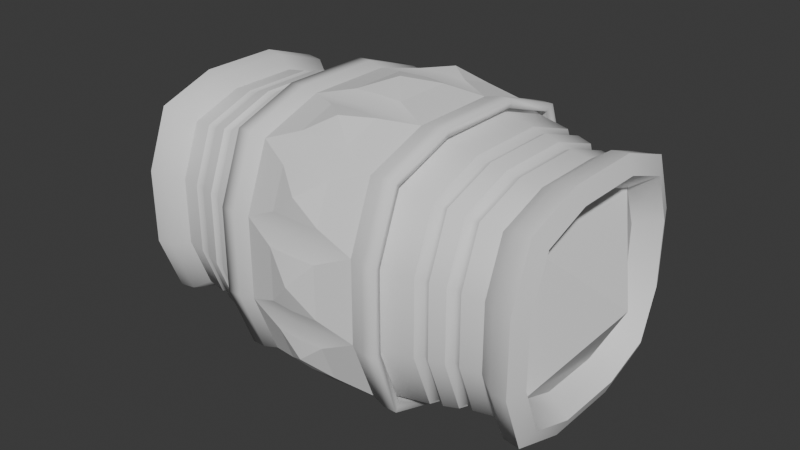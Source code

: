 # Source: backup.blend  (saved by Blender 5.0.119; exported with 4.5.12 LTS)
import bpy
from mathutils import Matrix  # noqa: F401  (used for matrix-valued properties, if any)

bpy.ops.wm.read_factory_settings(use_empty=True)
scene = bpy.context.scene
scene.name = 'Scene'

# ---- collections
col_collection = bpy.data.collections.new('Collection'); scene.collection.children.link(col_collection)

# ---- world
world_world = bpy.data.worlds.new('World'); scene.world = world_world
world_world.use_nodes = True; world_world.node_tree.nodes.clear()
_N = world_world.node_tree.nodes; _L = world_world.node_tree.links
n0 = _N.new('ShaderNodeOutputWorld'); n0.name = 'World Output'; n0.location = (200, 100)
n1 = _N.new('ShaderNodeBackground'); n1.name = 'Background'; n1.location = (-200, 100)
n1.inputs[0].default_value = (0.05088, 0.05088, 0.05088, 1.0)
_L.new(n1.outputs[0], n0.inputs[0])
n0.is_active_output = True
world_world.color = (0.05088, 0.05088, 0.05088)
world_world.sun_shadow_jitter_overblur = 0.0

# ---- meshes
me_cube_001 = bpy.data.meshes.new('Cube.001')
me_cube_001.from_pydata([(-1.259, -0.6327, 0.6716), (-1.259, -0.6327, 1.914), (-1.259, 0.6327, 0.6716), (-1.259, 0.6327, 1.914), (-0.5243, 0.7598, 2.039), (-0.5243, 0.9349, 1.003), (-0.5243, -0.9349, 1.003), (-0.5243, -0.3108, 0.3893), (-0.5789, 0.7305, 0.5742), (-0.5789, 0.7305, 2.023), (-0.5789, -0.7457, 0.5742), (-0.5789, -0.7457, 2.023), (-1.259, -0.7785, 1.052), (-1.259, -0.7785, 1.534), (-1.259, 0.7785, 1.534), (-1.259, 0.7785, 1.052), (-0.5243, -0.9349, 1.582), (-0.5374, -0.9919, 0.9857), (-0.5243, -0.7598, 2.039), (-0.5243, -0.3108, 2.196), (-0.5789, -0.9159, 1.58), (-0.5789, -0.9159, 1.018), (-0.5789, 0.9007, 1.58), (-0.5789, 0.9007, 1.018), (-1.259, 0.2588, 0.5404), (-1.259, -0.2588, 0.5404), (-1.259, -0.2588, 2.045), (-1.259, 0.2588, 2.045), (-0.5374, 0.806, 0.5013), (-0.5243, 0.7598, 0.5468), (-0.5243, -0.7598, 0.5468), (-0.5374, -0.806, 0.5013), (-0.5789, 0.2943, 2.176), (-0.5789, -0.3095, 2.176), (-0.5789, 0.2943, 0.4211), (-0.5789, -0.3095, 0.4211), (-0.4313, 0.7831, 2.061), (0.0, 0.7992, 2.077), (0.0, 0.9834, 0.9883), (0.0, 0.7992, 0.5081), (0.0, 0.3269, 0.3424), (0.0, -0.3269, 2.243), (0.0, -0.7992, 2.077), (0.0, -0.9834, 0.9883), (0.0, -0.7992, 0.5081), (-0.4313, -0.7831, 0.5239), (-0.4313, 0.7831, 0.5239), (-0.4313, -0.7831, 2.061), (-0.4313, -0.3203, 2.224), (-0.4313, -0.3203, 0.3616), (-0.4313, -0.9636, 0.9945), (-0.4313, 0.9636, 0.9945), (0.0, 0.9834, 1.597), (0.0, -0.9834, 1.597), (-0.4313, -0.9636, 1.591), (-0.4313, 0.9636, 1.591), (0.0, -0.3269, 0.3424), (0.0, 0.3269, 2.243), (-0.4313, 0.3203, 2.224), (-0.4313, 0.3203, 0.3616), (-0.5243, 0.9349, 1.582), (-0.5374, -0.3297, 2.251), (-0.5374, 0.806, 2.084), (-0.5243, 0.3108, 2.196), (-0.5374, 0.3297, 2.251), (-0.5374, 0.9919, 1.6), (-0.5374, 0.9919, 0.9857), (-0.5243, 0.3108, 0.3893), (-0.5374, -0.806, 2.084), (-0.5374, -0.9919, 1.6), (-0.5374, -0.3297, 0.3343), (-0.5374, 0.3297, 0.3343), (-0.6263, -0.3108, 2.196), (-0.6395, -0.3297, 2.251), (-0.6263, -0.9349, 1.003), (-0.6395, -0.9919, 0.9857), (-0.6395, 0.806, 0.5013), (-0.6263, 0.7598, 0.5468), (-0.6263, 0.9349, 1.582), (-0.6263, 0.9349, 1.003), (-0.6263, 0.7598, 2.039), (-0.6263, -0.9349, 1.582), (-0.6263, -0.3108, 0.3893), (-0.6263, -0.7598, 0.5468), (-0.6263, -0.7598, 2.039), (-0.6395, -0.806, 0.5013), (-0.6395, 0.806, 2.084), (-0.6263, 0.3108, 2.196), (-0.6395, 0.3297, 2.251), (-0.6395, 0.9919, 1.6), (-0.6395, 0.9919, 0.9857), (-0.6263, 0.3108, 0.3893), (-0.6395, -0.806, 2.084), (-0.6395, -0.9919, 1.6), (-0.6395, -0.3297, 0.3343), (-0.6395, 0.3297, 0.3343), (-0.1837, 0.9815, 1.712), (-0.1837, 0.8768, 1.985), (-0.1837, -0.4412, 0.3404), (-0.1837, -0.7041, 0.4326), (-0.1837, -0.4412, 2.245), (-0.1837, -0.7041, 2.153), (-0.1837, -0.8768, 1.985), (-0.1837, -0.9815, 1.712), (-0.1837, -0.9815, 0.8732), (-0.1837, -0.8768, 0.6003), (-0.1836, -1.024, 1.485), (-0.1836, -1.024, 1.1), (-0.1837, 0.8768, 0.6003), (-0.1837, 0.9815, 0.8732), (-0.1836, 1.024, 1.1), (-0.1836, 1.024, 1.485), (-0.1837, 0.7041, 2.153), (-0.1837, 0.4412, 2.245), (-0.1835, 0.2148, 2.284), (-0.1835, -0.2148, 2.284), (-0.1837, 0.7041, 0.4326), (-0.1837, 0.4412, 0.3404), (-0.1835, 0.2148, 0.3018), (-0.1835, -0.2148, 0.3018), (0.0, 0.9916, 1.715), (0.0, 0.885, 1.993), (0.0, -0.4446, 0.3306), (0.0, -0.7123, 0.4246), (0.0, -0.4446, 2.255), (0.0, -0.885, 1.993), (0.0, -0.7123, 2.161), (0.0, -0.9916, 1.715), (0.0, -0.9916, 0.8701), (0.0, -0.885, 0.5923), (0.0, -1.034, 1.488), (0.0, -1.034, 1.097), (0.0, 0.885, 0.5923), (0.0, 0.9916, 0.8701), (0.0, 1.034, 1.097), (0.0, 1.034, 1.488), (0.0, 0.7123, 2.161), (0.0, 0.4446, 2.255), (0.0, 0.2181, 2.293), (0.0, -0.2181, 2.293), (0.0, 0.7123, 0.4246), (0.0, 0.4446, 0.3306), (0.0, 0.2181, 0.2921), (0.0, -0.2181, 0.2921), (0.0, 0.9922, 1.865), (0.0, -0.5852, 0.3215), (0.0, -0.5852, 2.264), (0.0, -0.9922, 1.865), (0.0, -0.9922, 0.7206), (0.0, -1.09, 1.293), (0.0, 0.9922, 0.7206), (0.0, 1.09, 1.293), (0.0, 0.5852, 2.264), (0.0, -2.212e-07, 2.351), (0.0, 0.5852, 0.3215), (0.0, -2.674e-07, 0.2341), (-1.385, -0.2332, 0.6873), (-1.386, -0.5196, 0.7878), (-1.385, -0.6315, 1.506), (-1.386, -0.5196, 1.798), (-1.385, 0.2332, 1.898), (-1.386, 0.5196, 1.798), (-1.385, 0.6315, 1.079), (-1.386, 0.5196, 0.7878), (-1.385, -0.6315, 1.079), (-1.385, 0.6315, 1.506), (-1.548, 0.6152, 0.6913), (-1.547, 0.262, 2.018), (-1.385, 0.2332, 0.6873), (-1.385, -0.2332, 1.898), (-1.548, 0.6152, 1.894), (-1.547, -0.7531, 1.535), (-1.495, -0.2907, 0.4474), (-1.495, -0.7108, 0.5948), (-1.495, -0.8747, 1.563), (-1.495, -0.7108, 1.991), (-1.495, 0.2907, 2.138), (-1.495, 0.7108, 1.991), (-1.495, 0.8747, 1.022), (-1.495, 0.7108, 0.5948), (-1.495, -0.8747, 1.022), (-1.495, 0.8747, 1.563), (-1.495, 0.2907, 0.4474), (-1.495, -0.2907, 2.138), (-1.738, -2.384e-07, 1.293), (-1.548, -0.6152, 1.894), (-1.547, -0.262, 0.5674), (-1.548, -0.6152, 0.6913), (-1.377, -0.8625, 1.026), (-1.377, -0.7009, 0.6045), (-1.377, -0.7009, 1.981), (-1.377, -0.8625, 1.56), (-1.377, -0.2867, 0.4592), (-1.377, 0.2867, 0.4592), (-1.377, 0.7009, 1.981), (-1.377, 0.2867, 2.126), (-1.377, -0.2867, 2.126), (-1.377, 0.8625, 1.56), (-1.377, 0.7009, 0.6045), (-1.377, 0.8625, 1.026), (-1.547, 0.7531, 1.051), (-1.547, -0.7531, 1.051), (-1.547, 0.7531, 1.535), (-1.547, 0.262, 0.5674), (-1.547, -0.262, 2.018), (-0.8283, 0.7034, 0.6019), (-0.9169, 0.688, 0.6173), (-0.8685, 0.6669, 0.6378), (-0.9169, 0.688, 1.968), (-0.8284, 0.7034, 1.986), (-0.8686, 0.6669, 1.949), (-0.8284, -0.7064, 0.6019), (-0.9169, -0.688, 0.6173), (-0.87, -0.6683, 0.6383), (-0.9169, -0.688, 1.968), (-0.8284, -0.7064, 1.986), (-0.87, -0.6683, 1.949), (-0.9169, -0.8466, 1.555), (-0.8284, -0.8689, 1.562), (-0.87, -0.8222, 1.548), (-0.8284, -0.8689, 1.025), (-0.9169, -0.8466, 1.031), (-0.87, -0.8222, 1.039), (-0.8283, 0.8659, 1.562), (-0.9169, 0.8466, 1.555), (-0.8686, 0.8208, 1.548), (-0.9169, 0.8466, 1.031), (-0.8283, 0.8659, 1.025), (-0.8686, 0.8208, 1.039), (-0.9169, 0.2814, 2.111), (-0.8284, 0.2868, 2.132), (-0.87, 0.272, 2.087), (-0.8284, -0.2898, 2.132), (-0.9169, -0.2814, 2.111), (-0.87, -0.2739, 2.087), (-0.8283, 0.2868, 0.4557), (-0.9169, 0.2814, 0.4747), (-0.8686, 0.2723, 0.4994), (-0.9169, -0.2814, 0.4747), (-0.8283, -0.2898, 0.4557), (-0.8686, -0.2738, 0.4994), (-1.112, 0.6503, 0.6543), (-1.024, 0.6673, 0.6375), (-1.058, 0.6314, 0.6728), (-1.112, -0.6503, 1.931), (-1.024, -0.6673, 1.948), (-1.058, -0.6315, 1.913), (-1.024, 0.6673, 1.948), (-1.112, 0.6503, 1.931), (-1.058, 0.6314, 1.913), (-1.112, -0.6503, 0.6543), (-1.024, -0.6673, 0.6375), (-1.058, -0.6315, 0.6728), (-1.024, 0.8212, 1.039), (-1.112, 0.8002, 1.045), (-1.058, 0.777, 1.052), (-1.112, 0.8002, 1.54), (-1.024, 0.8212, 1.547), (-1.058, 0.777, 1.533), (-1.112, -0.8002, 1.045), (-1.024, -0.8212, 1.039), (-1.058, -0.7771, 1.052), (-1.024, -0.8212, 1.547), (-1.112, -0.8002, 1.54), (-1.058, -0.7771, 1.533), (-1.112, 0.266, 0.5195), (-1.024, 0.2729, 0.4992), (-1.058, 0.2583, 0.5419), (-1.024, -0.2729, 0.4992), (-1.112, -0.266, 0.5195), (-1.058, -0.2583, 0.5419), (-1.024, 0.2729, 2.086), (-1.112, 0.266, 2.066), (-1.058, 0.2583, 2.044), (-1.112, -0.266, 2.066), (-1.024, -0.2729, 2.086), (-1.058, -0.2583, 2.044)], [], [(196, 195, 176, 183), (49, 45, 31, 70), (59, 49, 70, 71), (54, 47, 68, 69), (10, 35, 7, 30), (47, 48, 61, 68), (32, 33, 19, 63), (46, 59, 71, 28), (20, 21, 6, 16), (199, 198, 179, 178), (194, 197, 181, 177), (190, 196, 183, 175), (195, 194, 177, 176), (188, 191, 174, 180), (193, 192, 172, 182), (9, 32, 63, 4), (48, 58, 64, 61), (35, 34, 67, 7), (11, 20, 16, 18), (191, 190, 175, 174), (189, 188, 180, 173), (30, 7, 82, 83), (16, 6, 74, 81), (65, 66, 90, 89), (4, 63, 87, 80), (6, 30, 83, 74), (5, 60, 78, 79), (29, 5, 79, 77), (62, 65, 89, 86), (17, 69, 93, 75), (69, 68, 92, 93), (71, 70, 94, 95), (66, 28, 76, 90), (21, 10, 30, 6), (50, 54, 69, 17), (45, 50, 17, 31), (36, 55, 65, 62), (51, 46, 28, 66), (55, 51, 66, 65), (8, 23, 5, 29), (22, 9, 4, 60), (33, 11, 18, 19), (34, 8, 29, 67), (58, 36, 62, 64), (23, 22, 60, 5), (79, 78, 89, 90), (91, 77, 76, 95), (72, 84, 92, 73), (78, 80, 86, 89), (77, 79, 90, 76), (74, 83, 85, 75), (83, 82, 94, 85), (87, 72, 73, 88), (81, 74, 75, 93), (80, 87, 88, 86), (84, 81, 93, 92), (82, 91, 95, 94), (68, 61, 73, 92), (63, 19, 72, 87), (64, 62, 86, 88), (70, 31, 85, 94), (60, 4, 80, 78), (67, 29, 77, 91), (61, 64, 88, 73), (31, 17, 75, 85), (19, 18, 84, 72), (18, 16, 81, 84), (7, 67, 91, 82), (28, 71, 95, 76), (121, 97, 36, 37), (96, 120, 52, 55), (100, 124, 41, 48), (99, 123, 44, 45), (98, 99, 45, 49), (109, 108, 46, 51), (101, 100, 48, 47), (126, 101, 47, 42), (102, 125, 42, 47), (103, 102, 47, 54), (127, 103, 54, 53), (104, 128, 43, 50), (105, 104, 50, 45), (129, 105, 45, 44), (106, 130, 53, 54), (107, 106, 54, 50), (131, 107, 50, 43), (112, 136, 37, 36), (133, 109, 51, 38), (108, 132, 39, 46), (140, 116, 46, 39), (135, 111, 55, 52), (110, 134, 38, 51), (122, 98, 49, 56), (113, 112, 36, 58), (137, 113, 58, 57), (114, 138, 57, 58), (115, 114, 58, 48), (139, 115, 48, 41), (111, 110, 51, 55), (117, 141, 40, 59), (116, 117, 59, 46), (142, 118, 59, 40), (119, 143, 56, 49), (118, 119, 49, 59), (97, 144, 96), (121, 144, 97), (96, 144, 120), (122, 145, 98), (99, 145, 123), (98, 145, 99), (100, 146, 124), (101, 146, 100), (126, 146, 101), (102, 147, 125), (103, 147, 102), (127, 147, 103), (104, 148, 128), (105, 148, 104), (129, 148, 105), (106, 149, 130), (107, 149, 106), (131, 149, 107), (109, 150, 108), (133, 150, 109), (108, 150, 132), (111, 151, 110), (135, 151, 111), (110, 151, 134), (112, 152, 136), (113, 152, 112), (137, 152, 113), (114, 153, 138), (115, 153, 114), (139, 153, 115), (140, 154, 116), (117, 154, 141), (116, 154, 117), (142, 155, 118), (119, 155, 143), (118, 155, 119), (97, 96, 55, 36), (169, 160, 161, 184, 159), (165, 162, 163, 184, 161), (13, 1, 190, 191), (0, 12, 188, 189), (14, 15, 199, 197), (156, 157, 184, 163, 168), (157, 164, 158, 159, 184), (2, 24, 193, 198), (25, 0, 189, 192), (192, 189, 173, 172), (198, 193, 182, 179), (197, 199, 178, 181), (187, 186, 172, 173), (185, 171, 174, 175), (170, 167, 176, 177), (166, 200, 178, 179), (201, 187, 173, 180), (171, 201, 180, 174), (202, 170, 177, 181), (200, 202, 181, 178), (203, 166, 179, 182), (186, 203, 182, 172), (204, 185, 175, 183), (167, 204, 183, 176), (163, 162, 200, 166), (164, 157, 187, 201), (158, 164, 201, 171), (165, 161, 170, 202), (162, 165, 202, 200), (168, 163, 166, 203), (156, 168, 203, 186), (169, 159, 185, 204), (160, 169, 204, 167), (12, 13, 191, 188), (1, 26, 196, 190), (24, 25, 192, 193), (26, 27, 195, 196), (15, 2, 198, 199), (3, 14, 197, 194), (27, 3, 194, 195), (161, 160, 167, 170), (159, 158, 171, 185), (157, 156, 186, 187), (213, 212, 238, 240), (234, 216, 215, 232), (239, 211, 213, 240), (213, 222, 221, 212), (207, 206, 226, 228), (222, 213, 211, 220), (227, 205, 207, 228), (217, 219, 216, 214), (221, 222, 219, 217), (216, 219, 218, 215), (225, 224, 208, 210), (219, 222, 220, 218), (209, 223, 225, 210), (228, 226, 224, 225), (223, 227, 228, 225), (229, 231, 210, 208), (233, 234, 231, 229), (210, 231, 230, 209), (237, 236, 206, 207), (231, 234, 232, 230), (205, 235, 237, 207), (240, 238, 236, 237), (235, 239, 240, 237), (274, 276, 273, 272), (272, 273, 249, 248), (273, 276, 275, 271), (270, 269, 265, 267), (249, 273, 271, 247), (266, 268, 270, 267), (267, 265, 241, 243), (242, 266, 267, 243), (259, 261, 264, 263), (250, 252, 261, 259), (264, 261, 260, 262), (255, 254, 256, 258), (261, 252, 251, 260), (257, 253, 255, 258), (243, 241, 254, 255), (253, 242, 243, 255), (258, 256, 248, 249), (247, 257, 258, 249), (250, 269, 270, 252), (268, 251, 252, 270), (244, 246, 276, 274), (263, 264, 246, 244), (276, 246, 245, 275), (246, 264, 262, 245), (205, 8, 34, 235), (205, 227, 23, 8), (242, 206, 236, 266), (242, 253, 226, 206), (208, 247, 271, 229), (223, 209, 9, 22), (257, 247, 208, 224), (9, 209, 230, 32), (212, 221, 260, 251), (268, 238, 212, 251), (10, 21, 220, 211), (239, 35, 10, 211), (20, 11, 215, 218), (217, 214, 245, 262), (33, 232, 215, 11), (233, 275, 245, 214), (21, 20, 218, 220), (221, 217, 262, 260), (253, 257, 224, 226), (227, 223, 22, 23), (32, 230, 232, 33), (229, 271, 275, 233), (266, 236, 238, 268), (235, 34, 35, 239), (2, 15, 254, 241), (2, 241, 265, 24), (274, 26, 1, 244), (263, 244, 1, 13), (14, 3, 248, 256), (248, 3, 27, 272), (25, 269, 250, 0), (250, 259, 12, 0), (15, 14, 256, 254), (259, 263, 13, 12), (24, 265, 269, 25), (272, 27, 26, 274), (214, 216, 234, 233)])
me_cube_001.polygons.foreach_set('use_smooth', [True] * 268)
_k = set([(0, 12), (0, 25), (1, 13), (1, 26), (2, 15), (2, 24), (3, 14), (3, 27), (8, 23), (8, 34), (9, 22), (9, 32), (10, 21), (10, 35), (11, 20), (11, 33), (12, 13), (14, 15), (20, 21), (22, 23), (24, 25), (26, 27), (32, 33), (34, 35), (36, 55), (36, 58), (36, 97), (36, 112), (45, 49), (45, 50), (45, 99), (45, 105), (46, 51), (46, 59), (46, 108), (46, 116), (47, 48), (47, 54), (47, 101), (47, 102), (48, 58), (48, 100), (48, 115), (49, 59), (49, 98), (49, 119), (50, 54), (50, 104), (50, 107), (51, 55), (51, 109), (51, 110), (54, 103), (54, 106), (55, 96), (55, 111), (58, 113), (58, 114), (59, 117), (59, 118), (96, 97), (96, 120), (96, 144), (97, 121), (97, 144), (98, 99), (98, 122), (98, 145), (99, 123), (99, 145), (100, 101), (100, 124), (100, 146), (101, 126), (101, 146), (102, 103), (102, 125), (102, 147), (103, 127), (103, 147), (104, 105), (104, 128), (104, 148), (105, 129), (105, 148), (106, 107), (106, 130), (106, 149), (107, 131), (107, 149), (108, 109), (108, 132), (108, 150), (109, 133), (109, 150), (110, 111), (110, 134), (110, 151), (111, 135), (111, 151), (112, 113), (112, 136), (112, 152), (113, 137), (113, 152), (114, 115), (114, 138), (114, 153), (115, 139), (115, 153), (116, 117), (116, 140), (116, 154), (117, 141), (117, 154), (118, 119), (118, 142), (118, 155), (119, 143), (119, 155), (156, 157), (156, 168), (157, 164), (157, 184), (158, 159), (158, 164), (159, 169), (159, 184), (160, 161), (160, 169), (161, 165), (161, 184), (162, 163), (162, 165), (163, 168), (163, 184), (166, 200), (166, 203), (167, 170), (167, 204), (170, 202), (171, 185), (171, 201), (172, 173), (172, 182), (173, 180), (174, 175), (174, 180), (175, 183), (176, 177), (176, 183), (177, 181), (178, 179), (178, 181), (179, 182), (185, 204), (186, 187), (186, 203), (187, 201), (200, 202), (205, 227), (205, 235), (206, 226), (206, 236), (208, 224), (208, 229), (209, 223), (209, 230), (211, 220), (211, 239), (212, 221), (212, 238), (214, 217), (214, 233), (215, 218), (215, 232), (217, 221), (218, 220), (223, 227), (224, 226), (229, 233), (230, 232), (235, 239), (236, 238), (241, 254), (241, 265), (242, 253), (242, 266), (244, 263), (244, 274), (245, 262), (245, 275), (247, 257), (247, 271), (248, 256), (248, 272), (250, 259), (250, 269), (251, 260), (251, 268), (253, 257), (254, 256), (259, 263), (260, 262), (265, 269), (266, 268), (271, 275), (272, 274)])
me_cube_001.attributes.new('sharp_edge', 'BOOLEAN', 'EDGE').data.foreach_set('value', [ (min(e.vertices), max(e.vertices)) in _k for e in me_cube_001.edges])
_uv = me_cube_001.uv_layers.new(name='UVMap')
_uv.uv.foreach_set('vector', [0.875, 0.6667, 0.875, 0.5833, 0.875, 0.5833, 0.875, 0.6667, 0.2917, 0.6667, 0.2917, 0.75, 0.2917, 0.75, 0.2917, 0.6667, 0.2917, 0.5833, 0.2917, 0.6667, 0.2917, 0.6667, 0.2917, 0.5833, 0.5417, 0.8333, 0.625, 0.8333, 0.625, 0.8333, 0.5417, 0.8333, 0.2917, 0.75, 0.2917, 0.6667, 0.2917, 0.6667, 0.2917, 0.75, 0.7083, 0.75, 0.7083, 0.6667, 0.7083, 0.6667, 0.7083, 0.75, 0.7083, 0.5833, 0.7083, 0.6667, 0.7083, 0.6667, 0.7083, 0.5833, 0.2917, 0.5, 0.2917, 0.5833, 0.2917, 0.5833, 0.2917, 0.5, 0.5417, 0.8333, 0.4583, 0.8333, 0.4583, 0.8333, 0.5417, 0.8333, 0.4583, 0.25, 0.375, 0.25, 0.375, 0.25, 0.4583, 0.25, 0.625, 0.25, 0.5417, 0.25, 0.5417, 0.25, 0.625, 0.25, 0.875, 0.75, 0.875, 0.6667, 0.875, 0.6667, 0.875, 0.75, 0.875, 0.5833, 0.875, 0.5, 0.875, 0.5, 0.875, 0.5833, 0.4583, 1.0, 0.5417, 1.0, 0.5417, 1.0, 0.4583, 1.0, 0.125, 0.5833, 0.125, 0.6667, 0.125, 0.6667, 0.125, 0.5833, 0.7083, 0.5, 0.7083, 0.5833, 0.7083, 0.5833, 0.7083, 0.5, 0.7083, 0.6667, 0.7083, 0.5833, 0.7083, 0.5833, 0.7083, 0.6667, 0.2917, 0.6667, 0.2917, 0.5833, 0.2917, 0.5833, 0.2917, 0.6667, 0.625, 0.8333, 0.5417, 0.8333, 0.5417, 0.8333, 0.625, 0.8333, 0.5417, 1.0, 0.625, 1.0, 0.625, 1.0, 0.5417, 1.0, 0.375, 1.0, 0.4583, 1.0, 0.4583, 1.0, 0.375, 1.0, 0.2917, 0.75, 0.2917, 0.6667, 0.2917, 0.6667, 0.2917, 0.75, 0.5417, 0.8333, 0.4583, 0.8333, 0.4583, 0.8333, 0.5417, 0.8333, 0.5417, 0.4167, 0.4583, 0.4167, 0.4583, 0.4167, 0.5417, 0.4167, 0.7083, 0.5, 0.7083, 0.5833, 0.7083, 0.5833, 0.7083, 0.5, 0.4583, 0.8333, 0.375, 0.8333, 0.375, 0.8333, 0.4583, 0.8333, 0.4583, 0.4167, 0.5417, 0.4167, 0.5417, 0.4167, 0.4583, 0.4167, 0.375, 0.4167, 0.4583, 0.4167, 0.4583, 0.4167, 0.375, 0.4167, 0.625, 0.4167, 0.5417, 0.4167, 0.5417, 0.4167, 0.625, 0.4167, 0.4583, 0.8333, 0.5417, 0.8333, 0.5417, 0.8333, 0.4583, 0.8333, 0.5417, 0.8333, 0.625, 0.8333, 0.625, 0.8333, 0.5417, 0.8333, 0.2917, 0.5833, 0.2917, 0.6667, 0.2917, 0.6667, 0.2917, 0.5833, 0.4583, 0.4167, 0.375, 0.4167, 0.375, 0.4167, 0.4583, 0.4167, 0.4583, 0.8333, 0.375, 0.8333, 0.375, 0.8333, 0.4583, 0.8333, 0.4583, 0.8333, 0.5417, 0.8333, 0.5417, 0.8333, 0.4583, 0.8333, 0.375, 0.8333, 0.4583, 0.8333, 0.4583, 0.8333, 0.375, 0.8333, 0.625, 0.4167, 0.5417, 0.4167, 0.5417, 0.4167, 0.625, 0.4167, 0.4583, 0.4167, 0.375, 0.4167, 0.375, 0.4167, 0.4583, 0.4167, 0.5417, 0.4167, 0.4583, 0.4167, 0.4583, 0.4167, 0.5417, 0.4167, 0.375, 0.4167, 0.4583, 0.4167, 0.4583, 0.4167, 0.375, 0.4167, 0.5417, 0.4167, 0.625, 0.4167, 0.625, 0.4167, 0.5417, 0.4167, 0.7083, 0.6667, 0.7083, 0.75, 0.7083, 0.75, 0.7083, 0.6667, 0.2917, 0.5833, 0.2917, 0.5, 0.2917, 0.5, 0.2917, 0.5833, 0.7083, 0.5833, 0.7083, 0.5, 0.7083, 0.5, 0.7083, 0.5833, 0.4583, 0.4167, 0.5417, 0.4167, 0.5417, 0.4167, 0.4583, 0.4167, 0.4583, 0.4167, 0.5417, 0.4167, 0.5417, 0.4167, 0.4583, 0.4167, 0.2917, 0.5833, 0.2917, 0.5, 0.2917, 0.5, 0.2917, 0.5833, 0.7083, 0.6667, 0.7083, 0.75, 0.7083, 0.75, 0.7083, 0.6667, 0.5417, 0.4167, 0.625, 0.4167, 0.625, 0.4167, 0.5417, 0.4167, 0.375, 0.4167, 0.4583, 0.4167, 0.4583, 0.4167, 0.375, 0.4167, 0.4583, 0.8333, 0.375, 0.8333, 0.375, 0.8333, 0.4583, 0.8333, 0.2917, 0.75, 0.2917, 0.6667, 0.2917, 0.6667, 0.2917, 0.75, 0.7083, 0.5833, 0.7083, 0.6667, 0.7083, 0.6667, 0.7083, 0.5833, 0.5417, 0.8333, 0.4583, 0.8333, 0.4583, 0.8333, 0.5417, 0.8333, 0.7083, 0.5, 0.7083, 0.5833, 0.7083, 0.5833, 0.7083, 0.5, 0.625, 0.8333, 0.5417, 0.8333, 0.5417, 0.8333, 0.625, 0.8333, 0.2917, 0.6667, 0.2917, 0.5833, 0.2917, 0.5833, 0.2917, 0.6667, 0.7083, 0.75, 0.7083, 0.6667, 0.7083, 0.6667, 0.7083, 0.75, 0.7083, 0.5833, 0.7083, 0.6667, 0.7083, 0.6667, 0.7083, 0.5833, 0.7083, 0.5833, 0.7083, 0.5, 0.7083, 0.5, 0.7083, 0.5833, 0.2917, 0.6667, 0.2917, 0.75, 0.2917, 0.75, 0.2917, 0.6667, 0.5417, 0.4167, 0.625, 0.4167, 0.625, 0.4167, 0.5417, 0.4167, 0.2917, 0.5833, 0.2917, 0.5, 0.2917, 0.5, 0.2917, 0.5833, 0.7083, 0.6667, 0.7083, 0.5833, 0.7083, 0.5833, 0.7083, 0.6667, 0.375, 0.8333, 0.4583, 0.8333, 0.4583, 0.8333, 0.375, 0.8333, 0.7083, 0.6667, 0.7083, 0.75, 0.7083, 0.75, 0.7083, 0.6667, 0.625, 0.8333, 0.5417, 0.8333, 0.5417, 0.8333, 0.625, 0.8333, 0.2917, 0.6667, 0.2917, 0.5833, 0.2917, 0.5833, 0.2917, 0.6667, 0.2917, 0.5, 0.2917, 0.5833, 0.2917, 0.5833, 0.2917, 0.5, 0.6075, 0.4795, 0.6074, 0.4372, 0.625, 0.4167, 0.625, 0.5, 0.5593, 0.4372, 0.5591, 0.4795, 0.5417, 0.5, 0.5417, 0.4167, 0.6878, 0.6848, 0.6456, 0.6846, 0.625, 0.6667, 0.7083, 0.6667, 0.3122, 0.7319, 0.3544, 0.7321, 0.375, 0.75, 0.2917, 0.75, 0.3122, 0.6848, 0.3122, 0.7319, 0.2917, 0.75, 0.2917, 0.6667, 0.4407, 0.4372, 0.3926, 0.4372, 0.375, 0.4167, 0.4583, 0.4167, 0.6878, 0.7319, 0.6878, 0.6848, 0.7083, 0.6667, 0.7083, 0.75, 0.6456, 0.7321, 0.6878, 0.7319, 0.7083, 0.75, 0.625, 0.75, 0.6074, 0.8128, 0.6075, 0.7705, 0.625, 0.75, 0.625, 0.8333, 0.5593, 0.8128, 0.6074, 0.8128, 0.625, 0.8333, 0.5417, 0.8333, 0.5591, 0.7705, 0.5593, 0.8128, 0.5417, 0.8333, 0.5417, 0.75, 0.4407, 0.8128, 0.4409, 0.7705, 0.4583, 0.75, 0.4583, 0.8333, 0.3926, 0.8128, 0.4407, 0.8128, 0.4583, 0.8333, 0.375, 0.8333, 0.3925, 0.7705, 0.3926, 0.8128, 0.375, 0.8333, 0.375, 0.75, 0.5268, 0.8128, 0.5269, 0.7706, 0.5417, 0.75, 0.5417, 0.8333, 0.4732, 0.8128, 0.5268, 0.8128, 0.5417, 0.8333, 0.4583, 0.8333, 0.4731, 0.7706, 0.4732, 0.8128, 0.4583, 0.8333, 0.4583, 0.75, 0.6878, 0.5181, 0.6456, 0.5179, 0.625, 0.5, 0.7083, 0.5, 0.4409, 0.4795, 0.4407, 0.4372, 0.4583, 0.4167, 0.4583, 0.5, 0.3926, 0.4372, 0.3925, 0.4795, 0.375, 0.5, 0.375, 0.4167, 0.3544, 0.5179, 0.3122, 0.5181, 0.2917, 0.5, 0.375, 0.5, 0.5269, 0.4794, 0.5268, 0.4372, 0.5417, 0.4167, 0.5417, 0.5, 0.4732, 0.4372, 0.4731, 0.4794, 0.4583, 0.5, 0.4583, 0.4167, 0.3544, 0.6846, 0.3122, 0.6848, 0.2917, 0.6667, 0.375, 0.6667, 0.6878, 0.5652, 0.6878, 0.5181, 0.7083, 0.5, 0.7083, 0.5833, 0.6456, 0.5654, 0.6878, 0.5652, 0.7083, 0.5833, 0.625, 0.5833, 0.6878, 0.5972, 0.6456, 0.5971, 0.625, 0.5833, 0.7083, 0.5833, 0.6878, 0.6528, 0.6878, 0.5972, 0.7083, 0.5833, 0.7083, 0.6667, 0.6456, 0.6529, 0.6878, 0.6528, 0.7083, 0.6667, 0.625, 0.6667, 0.5268, 0.4372, 0.4732, 0.4372, 0.4583, 0.4167, 0.5417, 0.4167, 0.3122, 0.5652, 0.3544, 0.5654, 0.375, 0.5833, 0.2917, 0.5833, 0.3122, 0.5181, 0.3122, 0.5652, 0.2917, 0.5833, 0.2917, 0.5, 0.3544, 0.5971, 0.3122, 0.5972, 0.2917, 0.5833, 0.375, 0.5833, 0.3122, 0.6528, 0.3544, 0.6529, 0.375, 0.6667, 0.2917, 0.6667, 0.3122, 0.5972, 0.3122, 0.6528, 0.2917, 0.6667, 0.2917, 0.5833, 0.6074, 0.4372, 0.5593, 0.4372, 0.5593, 0.4372, 0.6075, 0.4795, 0.6074, 0.4372, 0.6074, 0.4372, 0.5593, 0.4372, 0.5591, 0.4795, 0.5591, 0.4795, 0.3544, 0.6846, 0.3122, 0.6848, 0.3122, 0.6848, 0.3122, 0.7319, 0.3544, 0.7321, 0.3544, 0.7321, 0.3122, 0.6848, 0.3122, 0.7319, 0.3122, 0.7319, 0.6878, 0.6848, 0.6456, 0.6846, 0.6456, 0.6846, 0.6878, 0.7319, 0.6878, 0.6848, 0.6878, 0.6848, 0.6456, 0.7321, 0.6878, 0.7319, 0.6878, 0.7319, 0.6074, 0.8128, 0.6075, 0.7705, 0.6075, 0.7705, 0.5593, 0.8128, 0.6074, 0.8128, 0.6074, 0.8128, 0.5591, 0.7705, 0.5593, 0.8128, 0.5593, 0.8128, 0.4407, 0.8128, 0.4409, 0.7705, 0.4409, 0.7705, 0.3926, 0.8128, 0.4407, 0.8128, 0.4407, 0.8128, 0.3925, 0.7705, 0.3926, 0.8128, 0.3926, 0.8128, 0.5268, 0.8128, 0.5269, 0.7706, 0.5269, 0.7706, 0.4732, 0.8128, 0.5268, 0.8128, 0.5268, 0.8128, 0.4731, 0.7706, 0.4732, 0.8128, 0.4732, 0.8128, 0.4407, 0.4372, 0.3926, 0.4372, 0.3926, 0.4372, 0.4409, 0.4795, 0.4407, 0.4372, 0.4407, 0.4372, 0.3926, 0.4372, 0.3925, 0.4795, 0.3925, 0.4795, 0.5268, 0.4372, 0.4732, 0.4372, 0.4732, 0.4372, 0.5269, 0.4794, 0.5268, 0.4372, 0.5268, 0.4372, 0.4732, 0.4372, 0.4731, 0.4794, 0.4731, 0.4794, 0.6878, 0.5181, 0.6456, 0.5179, 0.6456, 0.5179, 0.6878, 0.5652, 0.6878, 0.5181, 0.6878, 0.5181, 0.6456, 0.5654, 0.6878, 0.5652, 0.6878, 0.5652, 0.6878, 0.5972, 0.6456, 0.5971, 0.6456, 0.5971, 0.6878, 0.6528, 0.6878, 0.5972, 0.6878, 0.5972, 0.6456, 0.6529, 0.6878, 0.6528, 0.6878, 0.6528, 0.3544, 0.5179, 0.3122, 0.5181, 0.3122, 0.5181, 0.3122, 0.5652, 0.3544, 0.5654, 0.3544, 0.5654, 0.3122, 0.5181, 0.3122, 0.5652, 0.3122, 0.5652, 0.3544, 0.5971, 0.3122, 0.5972, 0.3122, 0.5972, 0.3122, 0.6528, 0.3544, 0.6529, 0.3544, 0.6529, 0.3122, 0.5972, 0.3122, 0.6528, 0.3122, 0.6528, 0.6074, 0.4372, 0.5593, 0.4372, 0.5417, 0.4167, 0.625, 0.4167, 0.6006, 0.08784, 0.6006, 0.1622, 0.5938, 0.2187, 0.5938, 0.03132, 0.5938, 0.03132, 0.5363, 0.2263, 0.4637, 0.2263, 0.4062, 0.2187, 0.5938, 0.2187, 0.5938, 0.2187, 0.5417, 1.0, 0.625, 1.0, 0.625, 1.0, 0.5417, 1.0, 0.375, 1.0, 0.4583, 1.0, 0.4583, 1.0, 0.375, 1.0, 0.5417, 0.25, 0.4583, 0.25, 0.4583, 0.25, 0.5417, 0.25, 0.3994, 0.08784, 0.4062, 0.03132, 0.4062, 0.2187, 0.4062, 0.2187, 0.3994, 0.1622, 0.4062, 0.03132, 0.4637, 0.02374, 0.5363, 0.02374, 0.5938, 0.03132, 0.4062, 0.03132, 0.125, 0.5, 0.125, 0.5833, 0.125, 0.5833, 0.125, 0.5, 0.125, 0.6667, 0.125, 0.75, 0.125, 0.75, 0.125, 0.6667, 0.125, 0.6667, 0.125, 0.75, 0.125, 0.75, 0.125, 0.6667, 0.125, 0.5, 0.125, 0.5833, 0.125, 0.5833, 0.125, 0.5, 0.5417, 0.25, 0.4583, 0.25, 0.4583, 0.25, 0.5417, 0.25, 0.3906, 0.01566, 0.3872, 0.08558, 0.375, 0.08333, 0.375, 0.0, 0.6094, 0.01566, 0.539, 0.01187, 0.5417, 0.0, 0.625, 0.0, 0.6094, 0.2343, 0.6128, 0.1644, 0.625, 0.1667, 0.625, 0.25, 0.3906, 0.2343, 0.461, 0.2381, 0.4583, 0.25, 0.375, 0.25, 0.461, 0.01187, 0.3906, 0.01566, 0.375, 0.0, 0.4583, 0.0, 0.539, 0.01187, 0.461, 0.01187, 0.4583, 0.0, 0.5417, 0.0, 0.539, 0.2381, 0.6094, 0.2343, 0.625, 0.25, 0.5417, 0.25, 0.461, 0.2381, 0.539, 0.2381, 0.5417, 0.25, 0.4583, 0.25, 0.3872, 0.1644, 0.3906, 0.2343, 0.375, 0.25, 0.375, 0.1667, 0.3872, 0.08558, 0.3872, 0.1644, 0.375, 0.1667, 0.375, 0.08333, 0.6128, 0.08558, 0.6094, 0.01566, 0.625, 0.0, 0.625, 0.08333, 0.6128, 0.1644, 0.6128, 0.08558, 0.625, 0.08333, 0.625, 0.1667, 0.4062, 0.2187, 0.4637, 0.2263, 0.461, 0.2381, 0.3906, 0.2343, 0.4637, 0.02374, 0.4062, 0.03132, 0.3906, 0.01566, 0.461, 0.01187, 0.5363, 0.02374, 0.4637, 0.02374, 0.461, 0.01187, 0.539, 0.01187, 0.5363, 0.2263, 0.5938, 0.2187, 0.6094, 0.2343, 0.539, 0.2381, 0.4637, 0.2263, 0.5363, 0.2263, 0.539, 0.2381, 0.461, 0.2381, 0.3994, 0.1622, 0.4062, 0.2187, 0.3906, 0.2343, 0.3872, 0.1644, 0.3994, 0.08784, 0.3994, 0.1622, 0.3872, 0.1644, 0.3872, 0.08558, 0.6006, 0.08784, 0.5938, 0.03132, 0.6094, 0.01566, 0.6128, 0.08558, 0.6006, 0.1622, 0.6006, 0.08784, 0.6128, 0.08558, 0.6128, 0.1644, 0.4583, 1.0, 0.5417, 1.0, 0.5417, 1.0, 0.4583, 1.0, 0.875, 0.75, 0.875, 0.6667, 0.875, 0.6667, 0.875, 0.75, 0.125, 0.5833, 0.125, 0.6667, 0.125, 0.6667, 0.125, 0.5833, 0.875, 0.6667, 0.875, 0.5833, 0.875, 0.5833, 0.875, 0.6667, 0.4583, 0.25, 0.375, 0.25, 0.375, 0.25, 0.4583, 0.25, 0.625, 0.25, 0.5417, 0.25, 0.5417, 0.25, 0.625, 0.25, 0.875, 0.5833, 0.875, 0.5, 0.875, 0.5, 0.875, 0.5833, 0.5938, 0.2187, 0.6006, 0.1622, 0.6128, 0.1644, 0.6094, 0.2343, 0.5938, 0.03132, 0.5363, 0.02374, 0.539, 0.01187, 0.6094, 0.01566, 0.4062, 0.03132, 0.3994, 0.08784, 0.3872, 0.08558, 0.3906, 0.01566, 0.2139, 0.7501, 0.1972, 0.75, 0.1972, 0.6667, 0.2145, 0.6667, 0.786, 0.6667, 0.786, 0.7501, 0.7748, 0.75, 0.7748, 0.6667, 0.2252, 0.6667, 0.2252, 0.75, 0.2139, 0.7501, 0.2145, 0.6667, 0.3751, 0.911, 0.4584, 0.911, 0.4583, 0.9278, 0.375, 0.9278, 0.375, 0.3395, 0.375, 0.3222, 0.4583, 0.3222, 0.4584, 0.3395, 0.4584, 0.911, 0.3751, 0.911, 0.375, 0.8998, 0.4583, 0.8998, 0.4583, 0.3502, 0.375, 0.3502, 0.375, 0.3395, 0.4584, 0.3395, 0.5417, 0.9278, 0.5417, 0.911, 0.625, 0.911, 0.625, 0.9278, 0.4583, 0.9278, 0.4584, 0.911, 0.5417, 0.911, 0.5417, 0.9278, 0.625, 0.911, 0.5417, 0.911, 0.5417, 0.8998, 0.625, 0.8998, 0.5417, 0.3395, 0.5417, 0.3222, 0.625, 0.3222, 0.625, 0.3395, 0.5417, 0.911, 0.4584, 0.911, 0.4583, 0.8998, 0.5417, 0.8998, 0.625, 0.3502, 0.5417, 0.3502, 0.5417, 0.3395, 0.625, 0.3395, 0.4584, 0.3395, 0.4583, 0.3222, 0.5417, 0.3222, 0.5417, 0.3395, 0.5417, 0.3502, 0.4583, 0.3502, 0.4584, 0.3395, 0.5417, 0.3395, 0.8028, 0.5833, 0.786, 0.5834, 0.7855, 0.5, 0.8028, 0.5, 0.8028, 0.6667, 0.786, 0.6667, 0.786, 0.5834, 0.8028, 0.5833, 0.7855, 0.5, 0.786, 0.5834, 0.7748, 0.5833, 0.7748, 0.5, 0.2145, 0.5834, 0.1972, 0.5833, 0.1972, 0.5, 0.2145, 0.5, 0.786, 0.5834, 0.786, 0.6667, 0.7748, 0.6667, 0.7748, 0.5833, 0.2252, 0.5, 0.2252, 0.5833, 0.2145, 0.5834, 0.2145, 0.5, 0.2145, 0.6667, 0.1972, 0.6667, 0.1972, 0.5833, 0.2145, 0.5834, 0.2252, 0.5833, 0.2252, 0.6667, 0.2145, 0.6667, 0.2145, 0.5834, 0.852, 0.6667, 0.8372, 0.6667, 0.8372, 0.5833, 0.852, 0.5833, 0.852, 0.5833, 0.8372, 0.5833, 0.8372, 0.5, 0.852, 0.5, 0.8372, 0.5833, 0.8372, 0.6667, 0.8297, 0.6667, 0.8297, 0.5833, 0.1628, 0.6667, 0.148, 0.6667, 0.148, 0.5833, 0.1628, 0.5833, 0.8372, 0.5, 0.8372, 0.5833, 0.8297, 0.5833, 0.8297, 0.5, 0.1703, 0.5833, 0.1703, 0.6667, 0.1628, 0.6667, 0.1628, 0.5833, 0.1628, 0.5833, 0.148, 0.5833, 0.148, 0.5, 0.1628, 0.5, 0.1703, 0.5, 0.1703, 0.5833, 0.1628, 0.5833, 0.1628, 0.5, 0.4583, 0.977, 0.4583, 0.9622, 0.5417, 0.9622, 0.5417, 0.977, 0.375, 0.977, 0.375, 0.9622, 0.4583, 0.9622, 0.4583, 0.977, 0.5417, 0.9622, 0.4583, 0.9622, 0.4583, 0.9547, 0.5417, 0.9547, 0.4583, 0.2878, 0.4583, 0.273, 0.5417, 0.273, 0.5417, 0.2878, 0.4583, 0.9622, 0.375, 0.9622, 0.375, 0.9547, 0.4583, 0.9547, 0.5417, 0.2953, 0.4583, 0.2953, 0.4583, 0.2878, 0.5417, 0.2878, 0.375, 0.2878, 0.375, 0.273, 0.4583, 0.273, 0.4583, 0.2878, 0.4583, 0.2953, 0.375, 0.2953, 0.375, 0.2878, 0.4583, 0.2878, 0.5417, 0.2878, 0.5417, 0.273, 0.625, 0.273, 0.625, 0.2878, 0.625, 0.2953, 0.5417, 0.2953, 0.5417, 0.2878, 0.625, 0.2878, 0.148, 0.75, 0.148, 0.6667, 0.1628, 0.6667, 0.1628, 0.75, 0.1703, 0.6667, 0.1703, 0.75, 0.1628, 0.75, 0.1628, 0.6667, 0.852, 0.75, 0.8372, 0.75, 0.8372, 0.6667, 0.852, 0.6667, 0.5417, 0.977, 0.5417, 0.9622, 0.625, 0.9622, 0.625, 0.977, 0.8372, 0.6667, 0.8372, 0.75, 0.8297, 0.75, 0.8297, 0.6667, 0.625, 0.9622, 0.5417, 0.9622, 0.5417, 0.9547, 0.625, 0.9547, 0.2252, 0.5, 0.2917, 0.5, 0.2917, 0.5833, 0.2252, 0.5833, 0.375, 0.3502, 0.4583, 0.3502, 0.4583, 0.4167, 0.375, 0.4167, 0.1703, 0.5, 0.1972, 0.5, 0.1972, 0.5833, 0.1703, 0.5833, 0.375, 0.2953, 0.4583, 0.2953, 0.4583, 0.3222, 0.375, 0.3222, 0.8028, 0.5, 0.8297, 0.5, 0.8297, 0.5833, 0.8028, 0.5833, 0.5417, 0.3502, 0.625, 0.3502, 0.625, 0.4167, 0.5417, 0.4167, 0.5417, 0.2953, 0.625, 0.2953, 0.625, 0.3222, 0.5417, 0.3222, 0.7083, 0.5, 0.7748, 0.5, 0.7748, 0.5833, 0.7083, 0.5833, 0.375, 0.9278, 0.4583, 0.9278, 0.4583, 0.9547, 0.375, 0.9547, 0.1703, 0.6667, 0.1972, 0.6667, 0.1972, 0.75, 0.1703, 0.75, 0.375, 0.8333, 0.4583, 0.8333, 0.4583, 0.8998, 0.375, 0.8998, 0.2252, 0.6667, 0.2917, 0.6667, 0.2917, 0.75, 0.2252, 0.75, 0.5417, 0.8333, 0.625, 0.8333, 0.625, 0.8998, 0.5417, 0.8998, 0.5417, 0.9278, 0.625, 0.9278, 0.625, 0.9547, 0.5417, 0.9547, 0.7083, 0.6667, 0.7748, 0.6667, 0.7748, 0.75, 0.7083, 0.75, 0.8028, 0.6667, 0.8297, 0.6667, 0.8297, 0.75, 0.8028, 0.75, 0.4583, 0.8333, 0.5417, 0.8333, 0.5417, 0.8998, 0.4583, 0.8998, 0.4583, 0.9278, 0.5417, 0.9278, 0.5417, 0.9547, 0.4583, 0.9547, 0.4583, 0.2953, 0.5417, 0.2953, 0.5417, 0.3222, 0.4583, 0.3222, 0.4583, 0.3502, 0.5417, 0.3502, 0.5417, 0.4167, 0.4583, 0.4167, 0.7083, 0.5833, 0.7748, 0.5833, 0.7748, 0.6667, 0.7083, 0.6667, 0.8028, 0.5833, 0.8297, 0.5833, 0.8297, 0.6667, 0.8028, 0.6667, 0.1703, 0.5833, 0.1972, 0.5833, 0.1972, 0.6667, 0.1703, 0.6667, 0.2252, 0.5833, 0.2917, 0.5833, 0.2917, 0.6667, 0.2252, 0.6667, 0.375, 0.25, 0.4583, 0.25, 0.4583, 0.273, 0.375, 0.273, 0.125, 0.5, 0.148, 0.5, 0.148, 0.5833, 0.125, 0.5833, 0.852, 0.6667, 0.875, 0.6667, 0.875, 0.75, 0.852, 0.75, 0.5417, 0.977, 0.625, 0.977, 0.625, 1.0, 0.5417, 1.0, 0.5417, 0.25, 0.625, 0.25, 0.625, 0.273, 0.5417, 0.273, 0.852, 0.5, 0.875, 0.5, 0.875, 0.5833, 0.852, 0.5833, 0.125, 0.6667, 0.148, 0.6667, 0.148, 0.75, 0.125, 0.75, 0.375, 0.977, 0.4583, 0.977, 0.4583, 1.0, 0.375, 1.0, 0.4583, 0.25, 0.5417, 0.25, 0.5417, 0.273, 0.4583, 0.273, 0.4583, 0.977, 0.5417, 0.977, 0.5417, 1.0, 0.4583, 1.0, 0.125, 0.5833, 0.148, 0.5833, 0.148, 0.6667, 0.125, 0.6667, 0.852, 0.5833, 0.875, 0.5833, 0.875, 0.6667, 0.852, 0.6667, 0.8028, 0.75, 0.786, 0.7501, 0.786, 0.6667, 0.8028, 0.6667])
me_cube_001.update()

# ---- objects
ob_ref = bpy.data.objects.new('ref', None)
ob_cube = bpy.data.objects.new('Cube', me_cube_001)

# ---- transforms, parenting, visibility, modifiers, constraints
ob_ref.location = (0.0, 1.906, 0.0)
ob_ref.rotation_euler = (1.571, -0.0, -0.0)
ob_ref.empty_display_type = 'IMAGE'
ob_ref.empty_display_size = 5.0
ob_cube.location = (0.0, 0.0, 0.0)
_m = ob_cube.modifiers.new('Mirror', 'MIRROR')
_m.use_clip = True

# ---- collection membership
scene.collection.objects.link(ob_ref)
col_collection.objects.link(ob_cube)

# ---- scene / render settings (as saved in the file)
scene.frame_start = 1; scene.frame_end = 250; scene.frame_set(1)
scene.render.engine = 'BLENDER_EEVEE_NEXT'
scene.render.bake_bias = 0.0
scene.render.bake_samples = 0
scene.cycles.sampling_pattern = 'TABULATED_SOBOL'
scene.eevee.use_volume_custom_range = False
bpy.context.view_layer.update()

# ---- added for rendering (the .blend has no active camera and no usable light): camera, sun
cam_auto = bpy.data.cameras.new('AutoCamera')
cam_auto.lens = 50.0
cam_auto.sensor_width = 36.0
cam_auto.clip_end = 1000.0
ob_auto_camera = bpy.data.objects.new('AutoCamera', cam_auto)
scene.collection.objects.link(ob_auto_camera)
ob_auto_camera.location = (4.27204, -5.12645, 4.71032)
ob_auto_camera.rotation_euler = (1.09748, -7.21219e-08, 0.694738)
scene.camera = ob_auto_camera
light_auto_sun = bpy.data.lights.new('AutoSun', 'SUN')
light_auto_sun.energy = 3.0
light_auto_sun.angle = 0.0523599
ob_auto_sun = bpy.data.objects.new('AutoSun', light_auto_sun)
scene.collection.objects.link(ob_auto_sun)
ob_auto_sun.rotation_euler = (0.872665, 0.174533, 0.523599)
bpy.context.view_layer.update()
